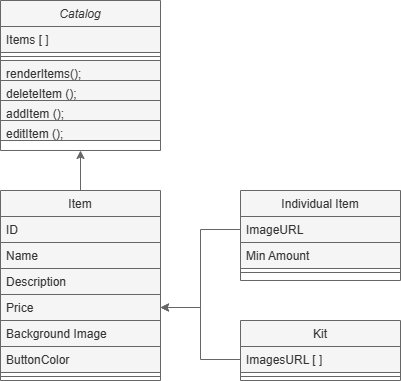

The diagram above was exported from draw.io. Its source (the exported page's mxGraphModel, read from the mxfile embedded in the PNG):
<mxGraphModel dx="1002" dy="573" grid="1" gridSize="10" guides="1" tooltips="1" connect="1" arrows="1" fold="1" page="1" pageScale="1" pageWidth="827" pageHeight="1169" math="0" shadow="0">
  <root>
    <mxCell id="WIyWlLk6GJQsqaUBKTNV-0" />
    <mxCell id="WIyWlLk6GJQsqaUBKTNV-1" parent="WIyWlLk6GJQsqaUBKTNV-0" />
    <mxCell id="zkfFHV4jXpPFQw0GAbJ--0" value="Catalog" style="swimlane;fontStyle=2;align=center;verticalAlign=top;childLayout=stackLayout;horizontal=1;startSize=26;horizontalStack=0;resizeParent=1;resizeLast=0;collapsible=1;marginBottom=0;rounded=0;shadow=0;strokeWidth=1;fillStyle=solid;fillColor=#f5f5f5;fontColor=#333333;strokeColor=#666666;" parent="WIyWlLk6GJQsqaUBKTNV-1" vertex="1">
      <mxGeometry x="220" y="120" width="160" height="150" as="geometry">
        <mxRectangle x="230" y="140" width="160" height="26" as="alternateBounds" />
      </mxGeometry>
    </mxCell>
    <mxCell id="zkfFHV4jXpPFQw0GAbJ--1" value="Items [ ]" style="text;align=left;verticalAlign=top;spacingLeft=4;spacingRight=4;overflow=hidden;rotatable=0;points=[[0,0.5],[1,0.5]];portConstraint=eastwest;fillColor=#f5f5f5;fontColor=#333333;strokeColor=#666666;" parent="zkfFHV4jXpPFQw0GAbJ--0" vertex="1">
      <mxGeometry y="26" width="160" height="26" as="geometry" />
    </mxCell>
    <mxCell id="zkfFHV4jXpPFQw0GAbJ--4" value="" style="line;html=1;strokeWidth=1;align=left;verticalAlign=middle;spacingTop=-1;spacingLeft=3;spacingRight=3;rotatable=0;labelPosition=right;points=[];portConstraint=eastwest;fillColor=#f5f5f5;fontColor=#333333;strokeColor=#666666;" parent="zkfFHV4jXpPFQw0GAbJ--0" vertex="1">
      <mxGeometry y="52" width="160" height="8" as="geometry" />
    </mxCell>
    <mxCell id="zkfFHV4jXpPFQw0GAbJ--5" value="renderItems();" style="text;align=left;verticalAlign=top;spacingLeft=4;spacingRight=4;overflow=hidden;rotatable=0;points=[[0,0.5],[1,0.5]];portConstraint=eastwest;fillColor=#f5f5f5;fontColor=#333333;strokeColor=#666666;" parent="zkfFHV4jXpPFQw0GAbJ--0" vertex="1">
      <mxGeometry y="60" width="160" height="20" as="geometry" />
    </mxCell>
    <mxCell id="-W2Y_n3_awuklaHpW2U_-9" value="deleteItem ();" style="text;align=left;verticalAlign=top;spacingLeft=4;spacingRight=4;overflow=hidden;rotatable=0;points=[[0,0.5],[1,0.5]];portConstraint=eastwest;fillColor=#f5f5f5;fontColor=#333333;strokeColor=#666666;" parent="zkfFHV4jXpPFQw0GAbJ--0" vertex="1">
      <mxGeometry y="80" width="160" height="20" as="geometry" />
    </mxCell>
    <mxCell id="-W2Y_n3_awuklaHpW2U_-7" value="addItem ();" style="text;align=left;verticalAlign=top;spacingLeft=4;spacingRight=4;overflow=hidden;rotatable=0;points=[[0,0.5],[1,0.5]];portConstraint=eastwest;fillColor=#f5f5f5;fontColor=#333333;strokeColor=#666666;" parent="zkfFHV4jXpPFQw0GAbJ--0" vertex="1">
      <mxGeometry y="100" width="160" height="20" as="geometry" />
    </mxCell>
    <mxCell id="-W2Y_n3_awuklaHpW2U_-8" value="editItem ();" style="text;align=left;verticalAlign=top;spacingLeft=4;spacingRight=4;overflow=hidden;rotatable=0;points=[[0,0.5],[1,0.5]];portConstraint=eastwest;fillColor=#f5f5f5;fontColor=#333333;strokeColor=#666666;" parent="zkfFHV4jXpPFQw0GAbJ--0" vertex="1">
      <mxGeometry y="120" width="160" height="20" as="geometry" />
    </mxCell>
    <mxCell id="zkfFHV4jXpPFQw0GAbJ--6" value="Individual Item" style="swimlane;fontStyle=0;align=center;verticalAlign=top;childLayout=stackLayout;horizontal=1;startSize=26;horizontalStack=0;resizeParent=1;resizeLast=0;collapsible=1;marginBottom=0;rounded=0;shadow=0;strokeWidth=1;fillColor=#f5f5f5;fontColor=#333333;strokeColor=#666666;" parent="WIyWlLk6GJQsqaUBKTNV-1" vertex="1">
      <mxGeometry x="460" y="310" width="160" height="90" as="geometry">
        <mxRectangle x="130" y="380" width="160" height="26" as="alternateBounds" />
      </mxGeometry>
    </mxCell>
    <mxCell id="W_6IM6xB2Mous47Pa2CK-0" value="ImageURL" style="text;align=left;verticalAlign=top;spacingLeft=4;spacingRight=4;overflow=hidden;rotatable=0;points=[[0,0.5],[1,0.5]];portConstraint=eastwest;rounded=0;shadow=0;html=0;fillColor=#f5f5f5;fontColor=#333333;strokeColor=#666666;" parent="zkfFHV4jXpPFQw0GAbJ--6" vertex="1">
      <mxGeometry y="26" width="160" height="26" as="geometry" />
    </mxCell>
    <mxCell id="-W2Y_n3_awuklaHpW2U_-12" value="Min Amount" style="text;align=left;verticalAlign=top;spacingLeft=4;spacingRight=4;overflow=hidden;rotatable=0;points=[[0,0.5],[1,0.5]];portConstraint=eastwest;rounded=0;shadow=0;html=0;fillColor=#f5f5f5;fontColor=#333333;strokeColor=#666666;" parent="zkfFHV4jXpPFQw0GAbJ--6" vertex="1">
      <mxGeometry y="52" width="160" height="26" as="geometry" />
    </mxCell>
    <mxCell id="zkfFHV4jXpPFQw0GAbJ--9" value="" style="line;html=1;strokeWidth=1;align=left;verticalAlign=middle;spacingTop=-1;spacingLeft=3;spacingRight=3;rotatable=0;labelPosition=right;points=[];portConstraint=eastwest;fillColor=#f5f5f5;fontColor=#333333;strokeColor=#666666;" parent="zkfFHV4jXpPFQw0GAbJ--6" vertex="1">
      <mxGeometry y="78" width="160" height="8" as="geometry" />
    </mxCell>
    <mxCell id="zkfFHV4jXpPFQw0GAbJ--13" value="Kit" style="swimlane;fontStyle=0;align=center;verticalAlign=top;childLayout=stackLayout;horizontal=1;startSize=26;horizontalStack=0;resizeParent=1;resizeLast=0;collapsible=1;marginBottom=0;rounded=0;shadow=0;strokeWidth=1;fillColor=#f5f5f5;fontColor=#333333;strokeColor=#666666;" parent="WIyWlLk6GJQsqaUBKTNV-1" vertex="1">
      <mxGeometry x="460" y="440" width="160" height="60" as="geometry">
        <mxRectangle x="340" y="380" width="170" height="26" as="alternateBounds" />
      </mxGeometry>
    </mxCell>
    <mxCell id="W_6IM6xB2Mous47Pa2CK-1" value="ImagesURL [ ]" style="text;align=left;verticalAlign=top;spacingLeft=4;spacingRight=4;overflow=hidden;rotatable=0;points=[[0,0.5],[1,0.5]];portConstraint=eastwest;rounded=0;shadow=0;html=0;fillColor=#f5f5f5;fontColor=#333333;strokeColor=#666666;" parent="zkfFHV4jXpPFQw0GAbJ--13" vertex="1">
      <mxGeometry y="26" width="160" height="26" as="geometry" />
    </mxCell>
    <mxCell id="zkfFHV4jXpPFQw0GAbJ--15" value="" style="line;html=1;strokeWidth=1;align=left;verticalAlign=middle;spacingTop=-1;spacingLeft=3;spacingRight=3;rotatable=0;labelPosition=right;points=[];portConstraint=eastwest;fillColor=#f5f5f5;fontColor=#333333;strokeColor=#666666;" parent="zkfFHV4jXpPFQw0GAbJ--13" vertex="1">
      <mxGeometry y="52" width="160" height="8" as="geometry" />
    </mxCell>
    <mxCell id="W_6IM6xB2Mous47Pa2CK-5" style="edgeStyle=orthogonalEdgeStyle;rounded=0;orthogonalLoop=1;jettySize=auto;html=1;entryX=0.5;entryY=1;entryDx=0;entryDy=0;fillColor=#f5f5f5;strokeColor=#666666;" parent="WIyWlLk6GJQsqaUBKTNV-1" source="zkfFHV4jXpPFQw0GAbJ--17" target="zkfFHV4jXpPFQw0GAbJ--0" edge="1">
      <mxGeometry relative="1" as="geometry" />
    </mxCell>
    <mxCell id="zkfFHV4jXpPFQw0GAbJ--17" value="Item" style="swimlane;fontStyle=0;align=center;verticalAlign=top;childLayout=stackLayout;horizontal=1;startSize=26;horizontalStack=0;resizeParent=1;resizeLast=0;collapsible=1;marginBottom=0;rounded=0;shadow=0;strokeWidth=1;fillColor=#f5f5f5;fontColor=#333333;strokeColor=#666666;" parent="WIyWlLk6GJQsqaUBKTNV-1" vertex="1">
      <mxGeometry x="220" y="310" width="160" height="190" as="geometry">
        <mxRectangle x="550" y="140" width="160" height="26" as="alternateBounds" />
      </mxGeometry>
    </mxCell>
    <mxCell id="zkfFHV4jXpPFQw0GAbJ--18" value="ID" style="text;align=left;verticalAlign=top;spacingLeft=4;spacingRight=4;overflow=hidden;rotatable=0;points=[[0,0.5],[1,0.5]];portConstraint=eastwest;fillColor=#f5f5f5;fontColor=#333333;strokeColor=#666666;" parent="zkfFHV4jXpPFQw0GAbJ--17" vertex="1">
      <mxGeometry y="26" width="160" height="26" as="geometry" />
    </mxCell>
    <mxCell id="W_6IM6xB2Mous47Pa2CK-8" value="Name" style="text;align=left;verticalAlign=top;spacingLeft=4;spacingRight=4;overflow=hidden;rotatable=0;points=[[0,0.5],[1,0.5]];portConstraint=eastwest;rounded=0;shadow=0;html=0;fillColor=#f5f5f5;fontColor=#333333;strokeColor=#666666;" parent="zkfFHV4jXpPFQw0GAbJ--17" vertex="1">
      <mxGeometry y="52" width="160" height="26" as="geometry" />
    </mxCell>
    <mxCell id="zkfFHV4jXpPFQw0GAbJ--20" value="Description" style="text;align=left;verticalAlign=top;spacingLeft=4;spacingRight=4;overflow=hidden;rotatable=0;points=[[0,0.5],[1,0.5]];portConstraint=eastwest;rounded=0;shadow=0;html=0;fillColor=#f5f5f5;fontColor=#333333;strokeColor=#666666;" parent="zkfFHV4jXpPFQw0GAbJ--17" vertex="1">
      <mxGeometry y="78" width="160" height="26" as="geometry" />
    </mxCell>
    <mxCell id="zkfFHV4jXpPFQw0GAbJ--21" value="Price" style="text;align=left;verticalAlign=top;spacingLeft=4;spacingRight=4;overflow=hidden;rotatable=0;points=[[0,0.5],[1,0.5]];portConstraint=eastwest;rounded=0;shadow=0;html=0;fillColor=#f5f5f5;fontColor=#333333;strokeColor=#666666;" parent="zkfFHV4jXpPFQw0GAbJ--17" vertex="1">
      <mxGeometry y="104" width="160" height="26" as="geometry" />
    </mxCell>
    <mxCell id="-W2Y_n3_awuklaHpW2U_-10" value="Background Image" style="text;align=left;verticalAlign=top;spacingLeft=4;spacingRight=4;overflow=hidden;rotatable=0;points=[[0,0.5],[1,0.5]];portConstraint=eastwest;rounded=0;shadow=0;html=0;fillColor=#f5f5f5;fontColor=#333333;strokeColor=#666666;" parent="zkfFHV4jXpPFQw0GAbJ--17" vertex="1">
      <mxGeometry y="130" width="160" height="26" as="geometry" />
    </mxCell>
    <mxCell id="-W2Y_n3_awuklaHpW2U_-11" value="ButtonColor" style="text;align=left;verticalAlign=top;spacingLeft=4;spacingRight=4;overflow=hidden;rotatable=0;points=[[0,0.5],[1,0.5]];portConstraint=eastwest;rounded=0;shadow=0;html=0;fillColor=#f5f5f5;fontColor=#333333;strokeColor=#666666;" parent="zkfFHV4jXpPFQw0GAbJ--17" vertex="1">
      <mxGeometry y="156" width="160" height="26" as="geometry" />
    </mxCell>
    <mxCell id="zkfFHV4jXpPFQw0GAbJ--23" value="" style="line;html=1;strokeWidth=1;align=left;verticalAlign=middle;spacingTop=-1;spacingLeft=3;spacingRight=3;rotatable=0;labelPosition=right;points=[];portConstraint=eastwest;fillColor=#f5f5f5;fontColor=#333333;strokeColor=#666666;" parent="zkfFHV4jXpPFQw0GAbJ--17" vertex="1">
      <mxGeometry y="182" width="160" height="8" as="geometry" />
    </mxCell>
    <mxCell id="W_6IM6xB2Mous47Pa2CK-6" style="edgeStyle=orthogonalEdgeStyle;rounded=0;orthogonalLoop=1;jettySize=auto;html=1;exitX=0;exitY=0.5;exitDx=0;exitDy=0;entryX=1;entryY=0.5;entryDx=0;entryDy=0;fillColor=#f5f5f5;strokeColor=#666666;" parent="WIyWlLk6GJQsqaUBKTNV-1" source="W_6IM6xB2Mous47Pa2CK-0" target="zkfFHV4jXpPFQw0GAbJ--21" edge="1">
      <mxGeometry relative="1" as="geometry" />
    </mxCell>
    <mxCell id="W_6IM6xB2Mous47Pa2CK-7" style="edgeStyle=orthogonalEdgeStyle;rounded=0;orthogonalLoop=1;jettySize=auto;html=1;exitX=0;exitY=0.5;exitDx=0;exitDy=0;entryX=1;entryY=0.5;entryDx=0;entryDy=0;fillColor=#f5f5f5;strokeColor=#666666;" parent="WIyWlLk6GJQsqaUBKTNV-1" source="W_6IM6xB2Mous47Pa2CK-1" target="zkfFHV4jXpPFQw0GAbJ--21" edge="1">
      <mxGeometry relative="1" as="geometry">
        <mxPoint x="450" y="390" as="targetPoint" />
      </mxGeometry>
    </mxCell>
  </root>
</mxGraphModel>